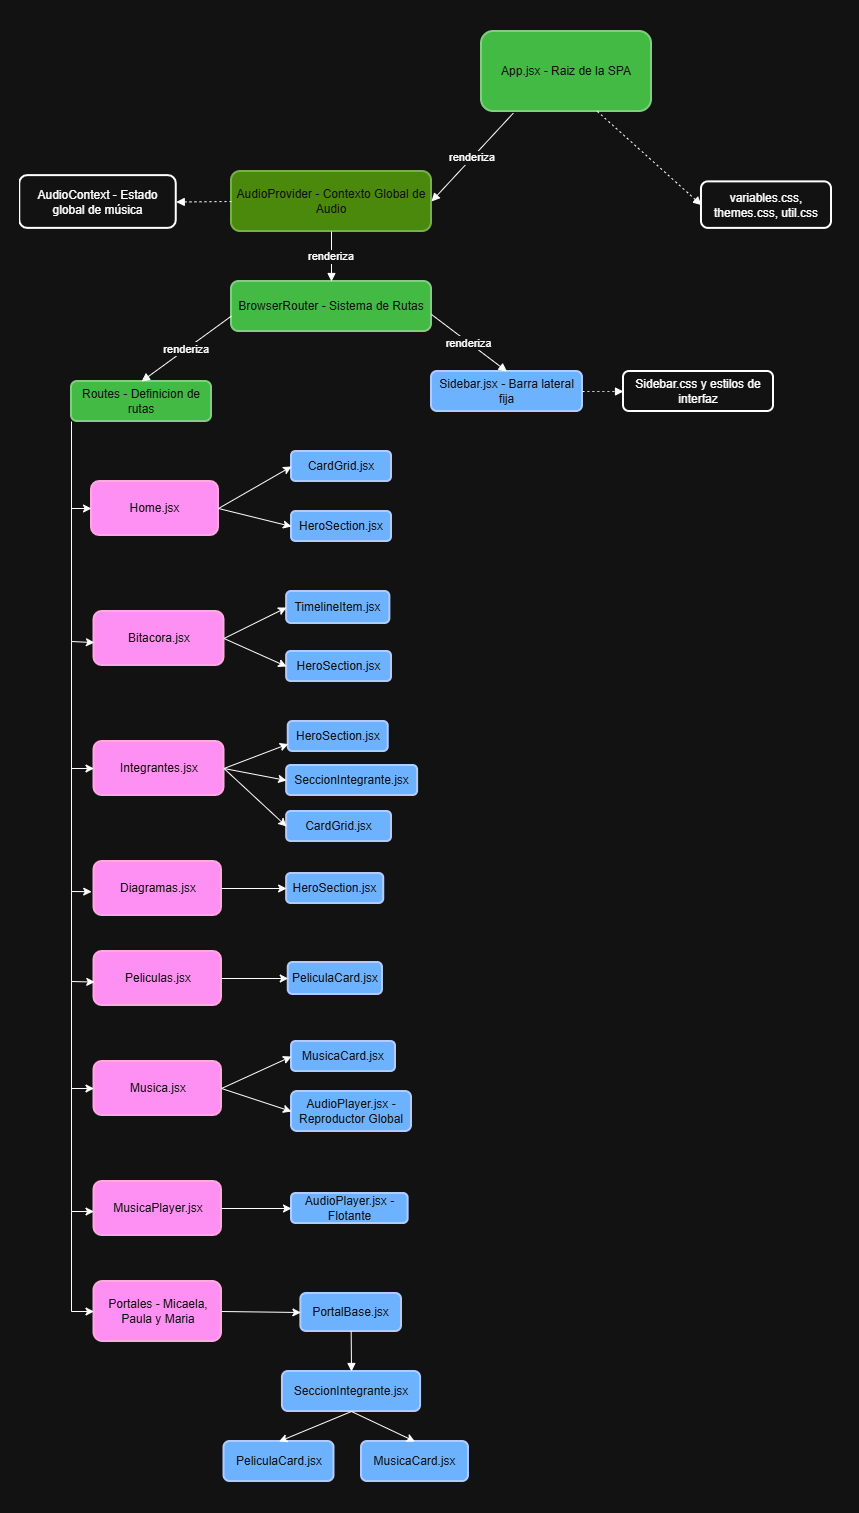

The diagram above was exported from draw.io. Its source (the exported page's mxGraphModel, read from the mxfile embedded in the PNG):
<mxGraphModel dx="-155" dy="-488" grid="1" gridSize="10" guides="1" tooltips="1" connect="1" arrows="0" fold="1" page="1" pageScale="1" pageWidth="827" pageHeight="1169" math="0" shadow="0">
  <root>
    <mxCell id="0" />
    <mxCell id="1" parent="0" />
    <mxCell id="Bs5NjLMvfwlN6zsI89jE-224" value="App.jsx - Raiz de la SPA" style="whiteSpace=wrap;strokeWidth=2;fillColor=#008a00;fontColor=#ffffff;strokeColor=#005700;fillStyle=auto;rounded=1;" vertex="1" parent="1">
      <mxGeometry x="2650" y="1420" width="170" height="80" as="geometry" />
    </mxCell>
    <mxCell id="Bs5NjLMvfwlN6zsI89jE-225" value="AudioProvider - Contexto Global de Audio" style="whiteSpace=wrap;strokeWidth=2;fillColor=#60a917;fontColor=#ffffff;strokeColor=#2D7600;rounded=1;" vertex="1" parent="1">
      <mxGeometry x="2400" y="1560" width="200" height="60" as="geometry" />
    </mxCell>
    <mxCell id="Bs5NjLMvfwlN6zsI89jE-226" value="BrowserRouter - Sistema de Rutas" style="whiteSpace=wrap;strokeWidth=2;fillColor=#008a00;fontColor=#ffffff;strokeColor=#005700;rounded=1;" vertex="1" parent="1">
      <mxGeometry x="2400" y="1670" width="200" height="50" as="geometry" />
    </mxCell>
    <mxCell id="Bs5NjLMvfwlN6zsI89jE-227" value="Sidebar.jsx - Barra lateral fija" style="whiteSpace=wrap;strokeWidth=2;fillColor=#0050ef;fontColor=#ffffff;strokeColor=#001DBC;rounded=1;" vertex="1" parent="1">
      <mxGeometry x="2600" y="1760" width="151" height="40" as="geometry" />
    </mxCell>
    <mxCell id="Bs5NjLMvfwlN6zsI89jE-228" value="Routes - Definicion de rutas" style="whiteSpace=wrap;strokeWidth=2;fillColor=#008a00;fontColor=#ffffff;strokeColor=#005700;rounded=1;" vertex="1" parent="1">
      <mxGeometry x="2240" y="1770" width="140" height="40" as="geometry" />
    </mxCell>
    <mxCell id="Bs5NjLMvfwlN6zsI89jE-229" value="Home.jsx" style="whiteSpace=wrap;strokeWidth=2;fillColor=#d80073;fontColor=#ffffff;strokeColor=#A50040;rounded=1;" vertex="1" parent="1">
      <mxGeometry x="2260" y="1870" width="127" height="54" as="geometry" />
    </mxCell>
    <mxCell id="Bs5NjLMvfwlN6zsI89jE-230" value="Bitacora.jsx" style="whiteSpace=wrap;strokeWidth=2;fillColor=#d80073;fontColor=#ffffff;strokeColor=#A50040;rounded=1;glass=0;" vertex="1" parent="1">
      <mxGeometry x="2262.5" y="2000" width="130" height="54" as="geometry" />
    </mxCell>
    <mxCell id="Bs5NjLMvfwlN6zsI89jE-231" value="Integrantes.jsx" style="whiteSpace=wrap;strokeWidth=2;fillColor=#d80073;fontColor=#ffffff;strokeColor=#A50040;rounded=1;glass=0;" vertex="1" parent="1">
      <mxGeometry x="2262.5" y="2130" width="130" height="54" as="geometry" />
    </mxCell>
    <mxCell id="Bs5NjLMvfwlN6zsI89jE-232" value="Diagramas.jsx" style="whiteSpace=wrap;strokeWidth=2;fillColor=#d80073;fontColor=#ffffff;strokeColor=#A50040;rounded=1;glass=0;" vertex="1" parent="1">
      <mxGeometry x="2262.5" y="2250" width="127.5" height="54" as="geometry" />
    </mxCell>
    <mxCell id="Bs5NjLMvfwlN6zsI89jE-233" value="Peliculas.jsx" style="whiteSpace=wrap;strokeWidth=2;fillColor=#d80073;fontColor=#ffffff;strokeColor=#A50040;rounded=1;glass=0;" vertex="1" parent="1">
      <mxGeometry x="2262.5" y="2340" width="127.5" height="54" as="geometry" />
    </mxCell>
    <mxCell id="Bs5NjLMvfwlN6zsI89jE-234" value="Musica.jsx" style="whiteSpace=wrap;strokeWidth=2;fillColor=#d80073;fontColor=#ffffff;strokeColor=#A50040;rounded=1;glass=0;" vertex="1" parent="1">
      <mxGeometry x="2262.5" y="2450" width="127.5" height="54" as="geometry" />
    </mxCell>
    <mxCell id="Bs5NjLMvfwlN6zsI89jE-235" value="MusicaPlayer.jsx" style="whiteSpace=wrap;strokeWidth=2;fillColor=#d80073;fontColor=#ffffff;strokeColor=#A50040;rounded=1;glass=0;" vertex="1" parent="1">
      <mxGeometry x="2262.5" y="2570" width="127.5" height="54" as="geometry" />
    </mxCell>
    <mxCell id="Bs5NjLMvfwlN6zsI89jE-236" value="Portales - Micaela, Paula y Maria" style="whiteSpace=wrap;strokeWidth=2;fillColor=#d80073;fontColor=#ffffff;strokeColor=#A50040;rounded=1;glass=0;" vertex="1" parent="1">
      <mxGeometry x="2262.5" y="2670" width="127.5" height="60" as="geometry" />
    </mxCell>
    <mxCell id="Bs5NjLMvfwlN6zsI89jE-237" value="HeroSection.jsx" style="whiteSpace=wrap;strokeWidth=2;fillColor=#0050ef;fontColor=#ffffff;strokeColor=#001DBC;rounded=1;glass=0;" vertex="1" parent="1">
      <mxGeometry x="2460" y="1900" width="100" height="30" as="geometry" />
    </mxCell>
    <mxCell id="Bs5NjLMvfwlN6zsI89jE-238" value="CardGrid.jsx" style="whiteSpace=wrap;strokeWidth=2;fillColor=#0050ef;fontColor=#ffffff;strokeColor=#001DBC;rounded=1;glass=0;" vertex="1" parent="1">
      <mxGeometry x="2460" y="1840" width="100" height="30" as="geometry" />
    </mxCell>
    <mxCell id="Bs5NjLMvfwlN6zsI89jE-239" value="HeroSection.jsx" style="whiteSpace=wrap;strokeWidth=2;fillColor=#0050ef;fontColor=#ffffff;strokeColor=#001DBC;rounded=1;glass=0;" vertex="1" parent="1">
      <mxGeometry x="2455.12" y="2040" width="104.88" height="30" as="geometry" />
    </mxCell>
    <mxCell id="Bs5NjLMvfwlN6zsI89jE-240" value="TimelineItem.jsx" style="whiteSpace=wrap;strokeWidth=2;fillColor=#0050ef;fontColor=#ffffff;strokeColor=#001DBC;rounded=1;glass=0;" vertex="1" parent="1">
      <mxGeometry x="2455.12" y="1980" width="103.25" height="32" as="geometry" />
    </mxCell>
    <mxCell id="Bs5NjLMvfwlN6zsI89jE-241" value="HeroSection.jsx" style="whiteSpace=wrap;strokeWidth=2;fillColor=#0050ef;fontColor=#ffffff;strokeColor=#001DBC;rounded=1;glass=0;" vertex="1" parent="1">
      <mxGeometry x="2456.74" y="2110" width="100" height="30" as="geometry" />
    </mxCell>
    <mxCell id="Bs5NjLMvfwlN6zsI89jE-242" value="SeccionIntegrante.jsx" style="whiteSpace=wrap;strokeWidth=2;fillColor=#0050ef;fontColor=#ffffff;strokeColor=#001DBC;rounded=1;glass=0;" vertex="1" parent="1">
      <mxGeometry x="2455.12" y="2154" width="131" height="30" as="geometry" />
    </mxCell>
    <mxCell id="Bs5NjLMvfwlN6zsI89jE-243" value="CardGrid.jsx" style="whiteSpace=wrap;strokeWidth=2;fillColor=#0050ef;fontColor=#ffffff;strokeColor=#001DBC;rounded=1;glass=0;" vertex="1" parent="1">
      <mxGeometry x="2455.12" y="2200" width="104.88" height="30" as="geometry" />
    </mxCell>
    <mxCell id="Bs5NjLMvfwlN6zsI89jE-244" value="HeroSection.jsx" style="whiteSpace=wrap;strokeWidth=2;fillColor=#0050ef;fontColor=#ffffff;strokeColor=#001DBC;rounded=1;glass=0;" vertex="1" parent="1">
      <mxGeometry x="2455.12" y="2262" width="97.12" height="30" as="geometry" />
    </mxCell>
    <mxCell id="Bs5NjLMvfwlN6zsI89jE-245" value="PeliculaCard.jsx" style="whiteSpace=wrap;strokeWidth=2;fillColor=#0050ef;fontColor=#ffffff;strokeColor=#001DBC;rounded=1;glass=0;" vertex="1" parent="1">
      <mxGeometry x="2456.74" y="2351" width="94.24" height="32" as="geometry" />
    </mxCell>
    <mxCell id="Bs5NjLMvfwlN6zsI89jE-246" value="MusicaCard.jsx" style="whiteSpace=wrap;strokeWidth=2;fillColor=#0050ef;fontColor=#ffffff;strokeColor=#001DBC;rounded=1;glass=0;" vertex="1" parent="1">
      <mxGeometry x="2460" y="2430" width="104" height="30" as="geometry" />
    </mxCell>
    <mxCell id="Bs5NjLMvfwlN6zsI89jE-247" value="AudioPlayer.jsx - Reproductor Global" style="whiteSpace=wrap;strokeWidth=2;fillColor=#0050ef;fontColor=#ffffff;strokeColor=#001DBC;rounded=1;glass=0;" vertex="1" parent="1">
      <mxGeometry x="2460" y="2480" width="120" height="40" as="geometry" />
    </mxCell>
    <mxCell id="Bs5NjLMvfwlN6zsI89jE-248" value="AudioPlayer.jsx - Flotante" style="whiteSpace=wrap;strokeWidth=2;fillColor=#0050ef;fontColor=#ffffff;strokeColor=#001DBC;rounded=1;glass=0;" vertex="1" parent="1">
      <mxGeometry x="2460" y="2582" width="116.63" height="30" as="geometry" />
    </mxCell>
    <mxCell id="Bs5NjLMvfwlN6zsI89jE-249" value="PortalBase.jsx" style="whiteSpace=wrap;strokeWidth=2;fillColor=#0050ef;fontColor=#ffffff;strokeColor=#001DBC;rounded=1;glass=0;" vertex="1" parent="1">
      <mxGeometry x="2469.37" y="2682" width="100.63" height="38" as="geometry" />
    </mxCell>
    <mxCell id="Bs5NjLMvfwlN6zsI89jE-250" value="SeccionIntegrante.jsx" style="whiteSpace=wrap;strokeWidth=2;fillColor=#0050ef;fontColor=#ffffff;strokeColor=#001DBC;rounded=1;glass=0;" vertex="1" parent="1">
      <mxGeometry x="2450.94" y="2760" width="138.12" height="40" as="geometry" />
    </mxCell>
    <mxCell id="Bs5NjLMvfwlN6zsI89jE-251" value="PeliculaCard.jsx" style="whiteSpace=wrap;strokeWidth=2;fillColor=#0050ef;fontColor=#ffffff;strokeColor=#001DBC;rounded=1;glass=0;" vertex="1" parent="1">
      <mxGeometry x="2392.5" y="2830" width="110" height="40" as="geometry" />
    </mxCell>
    <mxCell id="Bs5NjLMvfwlN6zsI89jE-252" value="MusicaCard.jsx" style="whiteSpace=wrap;strokeWidth=2;fillColor=#0050ef;fontColor=#ffffff;strokeColor=#001DBC;rounded=1;glass=0;" vertex="1" parent="1">
      <mxGeometry x="2530" y="2830" width="107" height="40" as="geometry" />
    </mxCell>
    <mxCell id="Bs5NjLMvfwlN6zsI89jE-253" value="AudioContext - Estado global de música" style="whiteSpace=wrap;strokeWidth=2;rounded=1;" vertex="1" parent="1">
      <mxGeometry x="2188.25" y="1564.13" width="156.5" height="52.75" as="geometry" />
    </mxCell>
    <mxCell id="Bs5NjLMvfwlN6zsI89jE-254" value="variables.css, themes.css, util.css" style="whiteSpace=wrap;strokeWidth=2;rounded=1;" vertex="1" parent="1">
      <mxGeometry x="2870" y="1570.38" width="130" height="46.5" as="geometry" />
    </mxCell>
    <mxCell id="Bs5NjLMvfwlN6zsI89jE-255" value="Sidebar.css y estilos de interfaz" style="whiteSpace=wrap;strokeWidth=2;rounded=1;" vertex="1" parent="1">
      <mxGeometry x="2792" y="1760" width="150" height="40" as="geometry" />
    </mxCell>
    <mxCell id="Bs5NjLMvfwlN6zsI89jE-256" value="renderiza" style="curved=0;startArrow=none;endArrow=block;exitX=0.187;exitY=1.021;entryX=1;entryY=0.5;rounded=0;exitDx=0;exitDy=0;entryDx=0;entryDy=0;exitPerimeter=0;" edge="1" parent="1" source="Bs5NjLMvfwlN6zsI89jE-224" target="Bs5NjLMvfwlN6zsI89jE-225">
      <mxGeometry relative="1" as="geometry">
        <Array as="points" />
      </mxGeometry>
    </mxCell>
    <mxCell id="Bs5NjLMvfwlN6zsI89jE-257" value="renderiza" style="curved=0;startArrow=none;endArrow=block;entryX=0.5;entryY=0;rounded=0;exitX=0.5;exitY=1;exitDx=0;exitDy=0;" edge="1" parent="1" source="Bs5NjLMvfwlN6zsI89jE-225" target="Bs5NjLMvfwlN6zsI89jE-226">
      <mxGeometry relative="1" as="geometry">
        <Array as="points" />
        <mxPoint x="2510" y="1623" as="sourcePoint" />
      </mxGeometry>
    </mxCell>
    <mxCell id="Bs5NjLMvfwlN6zsI89jE-258" value="renderiza" style="curved=0;startArrow=none;endArrow=block;exitX=1;exitY=0.66;entryX=0.5;entryY=0;rounded=1;" edge="1" parent="1" source="Bs5NjLMvfwlN6zsI89jE-226" target="Bs5NjLMvfwlN6zsI89jE-227">
      <mxGeometry relative="1" as="geometry">
        <Array as="points" />
      </mxGeometry>
    </mxCell>
    <mxCell id="Bs5NjLMvfwlN6zsI89jE-259" value="renderiza" style="curved=0;startArrow=none;endArrow=block;exitX=0;exitY=0.69;entryX=0.5;entryY=-0.01;rounded=1;" edge="1" parent="1" source="Bs5NjLMvfwlN6zsI89jE-226" target="Bs5NjLMvfwlN6zsI89jE-228">
      <mxGeometry relative="1" as="geometry">
        <Array as="points" />
      </mxGeometry>
    </mxCell>
    <mxCell id="Bs5NjLMvfwlN6zsI89jE-281" value="" style="curved=1;startArrow=none;endArrow=block;exitX=0.5;exitY=0.99;entryX=0.5;entryY=-0.01;rounded=0;" edge="1" parent="1" source="Bs5NjLMvfwlN6zsI89jE-249" target="Bs5NjLMvfwlN6zsI89jE-250">
      <mxGeometry relative="1" as="geometry">
        <Array as="points" />
      </mxGeometry>
    </mxCell>
    <mxCell id="Bs5NjLMvfwlN6zsI89jE-284" value="" style="curved=0;dashed=1;dashPattern=2 3;startArrow=none;endArrow=block;entryX=1;entryY=0.5;rounded=1;entryDx=0;entryDy=0;exitX=0;exitY=0.5;exitDx=0;exitDy=0;" edge="1" parent="1" source="Bs5NjLMvfwlN6zsI89jE-225" target="Bs5NjLMvfwlN6zsI89jE-253">
      <mxGeometry relative="1" as="geometry">
        <Array as="points" />
        <mxPoint x="2390" y="1590" as="sourcePoint" />
      </mxGeometry>
    </mxCell>
    <mxCell id="Bs5NjLMvfwlN6zsI89jE-285" value="" style="curved=0;dashed=1;dashPattern=2 3;startArrow=none;endArrow=block;exitX=0.681;exitY=0.998;entryX=0;entryY=0.5;rounded=1;exitDx=0;exitDy=0;entryDx=0;entryDy=0;exitPerimeter=0;" edge="1" parent="1" source="Bs5NjLMvfwlN6zsI89jE-224" target="Bs5NjLMvfwlN6zsI89jE-254">
      <mxGeometry relative="1" as="geometry">
        <Array as="points" />
      </mxGeometry>
    </mxCell>
    <mxCell id="Bs5NjLMvfwlN6zsI89jE-286" value="" style="curved=1;dashed=1;dashPattern=2 3;startArrow=none;endArrow=block;exitX=1;exitY=0.5;entryX=0;entryY=0.5;rounded=0;exitDx=0;exitDy=0;entryDx=0;entryDy=0;" edge="1" parent="1" source="Bs5NjLMvfwlN6zsI89jE-227" target="Bs5NjLMvfwlN6zsI89jE-255">
      <mxGeometry relative="1" as="geometry">
        <Array as="points" />
      </mxGeometry>
    </mxCell>
    <mxCell id="Bs5NjLMvfwlN6zsI89jE-288" value="" style="endArrow=classic;html=1;rounded=0;exitX=1;exitY=0.5;exitDx=0;exitDy=0;entryX=0;entryY=0.5;entryDx=0;entryDy=0;" edge="1" parent="1" source="Bs5NjLMvfwlN6zsI89jE-229" target="Bs5NjLMvfwlN6zsI89jE-238">
      <mxGeometry width="50" height="50" relative="1" as="geometry">
        <mxPoint x="2370" y="1950" as="sourcePoint" />
        <mxPoint x="2420" y="1900" as="targetPoint" />
      </mxGeometry>
    </mxCell>
    <mxCell id="Bs5NjLMvfwlN6zsI89jE-289" value="" style="endArrow=classic;html=1;rounded=0;exitX=1;exitY=0.5;exitDx=0;exitDy=0;entryX=0;entryY=0.5;entryDx=0;entryDy=0;" edge="1" parent="1" source="Bs5NjLMvfwlN6zsI89jE-229" target="Bs5NjLMvfwlN6zsI89jE-237">
      <mxGeometry width="50" height="50" relative="1" as="geometry">
        <mxPoint x="2370" y="1950" as="sourcePoint" />
        <mxPoint x="2420" y="1900" as="targetPoint" />
      </mxGeometry>
    </mxCell>
    <mxCell id="Bs5NjLMvfwlN6zsI89jE-290" value="" style="endArrow=classic;html=1;rounded=0;exitX=1;exitY=0.5;exitDx=0;exitDy=0;entryX=0;entryY=0.5;entryDx=0;entryDy=0;" edge="1" parent="1" source="Bs5NjLMvfwlN6zsI89jE-230" target="Bs5NjLMvfwlN6zsI89jE-240">
      <mxGeometry width="50" height="50" relative="1" as="geometry">
        <mxPoint x="2400" y="2050" as="sourcePoint" />
        <mxPoint x="2450" y="2000" as="targetPoint" />
      </mxGeometry>
    </mxCell>
    <mxCell id="Bs5NjLMvfwlN6zsI89jE-292" value="" style="endArrow=classic;html=1;rounded=0;entryX=0;entryY=0.5;entryDx=0;entryDy=0;exitX=1;exitY=0.5;exitDx=0;exitDy=0;" edge="1" parent="1" source="Bs5NjLMvfwlN6zsI89jE-230" target="Bs5NjLMvfwlN6zsI89jE-239">
      <mxGeometry width="50" height="50" relative="1" as="geometry">
        <mxPoint x="2400" y="2030" as="sourcePoint" />
        <mxPoint x="2450" y="2000" as="targetPoint" />
      </mxGeometry>
    </mxCell>
    <mxCell id="Bs5NjLMvfwlN6zsI89jE-293" value="" style="endArrow=classic;html=1;rounded=0;exitX=1;exitY=0.5;exitDx=0;exitDy=0;entryX=0;entryY=0.75;entryDx=0;entryDy=0;" edge="1" parent="1" source="Bs5NjLMvfwlN6zsI89jE-231" target="Bs5NjLMvfwlN6zsI89jE-241">
      <mxGeometry width="50" height="50" relative="1" as="geometry">
        <mxPoint x="2450" y="2170" as="sourcePoint" />
        <mxPoint x="2500" y="2120" as="targetPoint" />
      </mxGeometry>
    </mxCell>
    <mxCell id="Bs5NjLMvfwlN6zsI89jE-294" value="" style="endArrow=classic;html=1;rounded=0;exitX=1;exitY=0.5;exitDx=0;exitDy=0;entryX=0;entryY=0.5;entryDx=0;entryDy=0;" edge="1" parent="1" source="Bs5NjLMvfwlN6zsI89jE-231" target="Bs5NjLMvfwlN6zsI89jE-242">
      <mxGeometry width="50" height="50" relative="1" as="geometry">
        <mxPoint x="2450" y="2170" as="sourcePoint" />
        <mxPoint x="2500" y="2120" as="targetPoint" />
      </mxGeometry>
    </mxCell>
    <mxCell id="Bs5NjLMvfwlN6zsI89jE-296" value="" style="endArrow=classic;html=1;rounded=0;entryX=0;entryY=0.5;entryDx=0;entryDy=0;exitX=1;exitY=0.5;exitDx=0;exitDy=0;" edge="1" parent="1" source="Bs5NjLMvfwlN6zsI89jE-231" target="Bs5NjLMvfwlN6zsI89jE-243">
      <mxGeometry width="50" height="50" relative="1" as="geometry">
        <mxPoint x="2400" y="2160" as="sourcePoint" />
        <mxPoint x="2500" y="2120" as="targetPoint" />
      </mxGeometry>
    </mxCell>
    <mxCell id="Bs5NjLMvfwlN6zsI89jE-298" value="" style="endArrow=classic;html=1;rounded=0;exitX=1;exitY=0.5;exitDx=0;exitDy=0;entryX=0;entryY=0.5;entryDx=0;entryDy=0;" edge="1" parent="1" source="Bs5NjLMvfwlN6zsI89jE-232" target="Bs5NjLMvfwlN6zsI89jE-244">
      <mxGeometry width="50" height="50" relative="1" as="geometry">
        <mxPoint x="2310" y="2290" as="sourcePoint" />
        <mxPoint x="2360" y="2240" as="targetPoint" />
      </mxGeometry>
    </mxCell>
    <mxCell id="Bs5NjLMvfwlN6zsI89jE-299" value="" style="endArrow=classic;html=1;rounded=0;exitX=1;exitY=0.5;exitDx=0;exitDy=0;entryX=0;entryY=0.5;entryDx=0;entryDy=0;" edge="1" parent="1" source="Bs5NjLMvfwlN6zsI89jE-233" target="Bs5NjLMvfwlN6zsI89jE-245">
      <mxGeometry width="50" height="50" relative="1" as="geometry">
        <mxPoint x="2480" y="2410" as="sourcePoint" />
        <mxPoint x="2450" y="2370" as="targetPoint" />
      </mxGeometry>
    </mxCell>
    <mxCell id="Bs5NjLMvfwlN6zsI89jE-300" value="" style="endArrow=classic;html=1;rounded=0;exitX=1;exitY=0.5;exitDx=0;exitDy=0;entryX=0;entryY=0.5;entryDx=0;entryDy=0;" edge="1" parent="1" source="Bs5NjLMvfwlN6zsI89jE-234" target="Bs5NjLMvfwlN6zsI89jE-246">
      <mxGeometry width="50" height="50" relative="1" as="geometry">
        <mxPoint x="2480" y="2570" as="sourcePoint" />
        <mxPoint x="2530" y="2520" as="targetPoint" />
      </mxGeometry>
    </mxCell>
    <mxCell id="Bs5NjLMvfwlN6zsI89jE-301" value="" style="endArrow=classic;html=1;rounded=0;exitX=1;exitY=0.5;exitDx=0;exitDy=0;" edge="1" parent="1" source="Bs5NjLMvfwlN6zsI89jE-234">
      <mxGeometry width="50" height="50" relative="1" as="geometry">
        <mxPoint x="2480" y="2570" as="sourcePoint" />
        <mxPoint x="2460" y="2500" as="targetPoint" />
      </mxGeometry>
    </mxCell>
    <mxCell id="Bs5NjLMvfwlN6zsI89jE-302" value="" style="endArrow=classic;html=1;rounded=0;exitX=1;exitY=0.5;exitDx=0;exitDy=0;entryX=0;entryY=0.5;entryDx=0;entryDy=0;" edge="1" parent="1" source="Bs5NjLMvfwlN6zsI89jE-235" target="Bs5NjLMvfwlN6zsI89jE-248">
      <mxGeometry width="50" height="50" relative="1" as="geometry">
        <mxPoint x="2480" y="2570" as="sourcePoint" />
        <mxPoint x="2530" y="2520" as="targetPoint" />
      </mxGeometry>
    </mxCell>
    <mxCell id="Bs5NjLMvfwlN6zsI89jE-303" value="" style="endArrow=classic;html=1;rounded=0;exitX=1;exitY=0.5;exitDx=0;exitDy=0;entryX=0;entryY=0.5;entryDx=0;entryDy=0;" edge="1" parent="1" source="Bs5NjLMvfwlN6zsI89jE-236" target="Bs5NjLMvfwlN6zsI89jE-249">
      <mxGeometry width="50" height="50" relative="1" as="geometry">
        <mxPoint x="2390" y="2760" as="sourcePoint" />
        <mxPoint x="2440" y="2710" as="targetPoint" />
      </mxGeometry>
    </mxCell>
    <mxCell id="Bs5NjLMvfwlN6zsI89jE-304" value="" style="endArrow=classic;html=1;rounded=0;exitX=0.5;exitY=1;exitDx=0;exitDy=0;entryX=0.5;entryY=0;entryDx=0;entryDy=0;" edge="1" parent="1" source="Bs5NjLMvfwlN6zsI89jE-250" target="Bs5NjLMvfwlN6zsI89jE-251">
      <mxGeometry width="50" height="50" relative="1" as="geometry">
        <mxPoint x="2390" y="2920" as="sourcePoint" />
        <mxPoint x="2440" y="2870" as="targetPoint" />
      </mxGeometry>
    </mxCell>
    <mxCell id="Bs5NjLMvfwlN6zsI89jE-305" value="" style="endArrow=classic;html=1;rounded=0;exitX=0.5;exitY=1;exitDx=0;exitDy=0;entryX=0.5;entryY=0;entryDx=0;entryDy=0;" edge="1" parent="1" source="Bs5NjLMvfwlN6zsI89jE-250" target="Bs5NjLMvfwlN6zsI89jE-252">
      <mxGeometry width="50" height="50" relative="1" as="geometry">
        <mxPoint x="2390" y="2920" as="sourcePoint" />
        <mxPoint x="2440" y="2870" as="targetPoint" />
      </mxGeometry>
    </mxCell>
    <mxCell id="Bs5NjLMvfwlN6zsI89jE-306" value="" style="endArrow=classic;html=1;rounded=0;entryX=0.003;entryY=0.576;entryDx=0;entryDy=0;entryPerimeter=0;" edge="1" parent="1" target="Bs5NjLMvfwlN6zsI89jE-230">
      <mxGeometry width="50" height="50" relative="1" as="geometry">
        <mxPoint x="2240" y="1890" as="sourcePoint" />
        <mxPoint x="2440" y="1910" as="targetPoint" />
        <Array as="points">
          <mxPoint x="2240" y="2030" />
        </Array>
      </mxGeometry>
    </mxCell>
    <mxCell id="Bs5NjLMvfwlN6zsI89jE-307" value="" style="endArrow=classic;html=1;rounded=0;exitX=0;exitY=1;exitDx=0;exitDy=0;entryX=0;entryY=0.5;entryDx=0;entryDy=0;" edge="1" parent="1" source="Bs5NjLMvfwlN6zsI89jE-228" target="Bs5NjLMvfwlN6zsI89jE-229">
      <mxGeometry width="50" height="50" relative="1" as="geometry">
        <mxPoint x="2390" y="1960" as="sourcePoint" />
        <mxPoint x="2440" y="1910" as="targetPoint" />
        <Array as="points">
          <mxPoint x="2240" y="1897" />
        </Array>
      </mxGeometry>
    </mxCell>
    <mxCell id="Bs5NjLMvfwlN6zsI89jE-308" value="" style="endArrow=classic;html=1;rounded=0;entryX=0;entryY=0.5;entryDx=0;entryDy=0;" edge="1" parent="1" target="Bs5NjLMvfwlN6zsI89jE-231">
      <mxGeometry width="50" height="50" relative="1" as="geometry">
        <mxPoint x="2240" y="2030" as="sourcePoint" />
        <mxPoint x="2380" y="2110" as="targetPoint" />
        <Array as="points">
          <mxPoint x="2240" y="2157" />
        </Array>
      </mxGeometry>
    </mxCell>
    <mxCell id="Bs5NjLMvfwlN6zsI89jE-309" value="" style="endArrow=classic;html=1;rounded=0;entryX=-0.018;entryY=0.559;entryDx=0;entryDy=0;entryPerimeter=0;" edge="1" parent="1" target="Bs5NjLMvfwlN6zsI89jE-232">
      <mxGeometry width="50" height="50" relative="1" as="geometry">
        <mxPoint x="2240" y="2150" as="sourcePoint" />
        <mxPoint x="2380" y="2250" as="targetPoint" />
        <Array as="points">
          <mxPoint x="2240" y="2280" />
        </Array>
      </mxGeometry>
    </mxCell>
    <mxCell id="Bs5NjLMvfwlN6zsI89jE-310" value="" style="endArrow=classic;html=1;rounded=0;entryX=0.006;entryY=0.566;entryDx=0;entryDy=0;entryPerimeter=0;" edge="1" parent="1" target="Bs5NjLMvfwlN6zsI89jE-233">
      <mxGeometry width="50" height="50" relative="1" as="geometry">
        <mxPoint x="2240" y="2280" as="sourcePoint" />
        <mxPoint x="2380" y="2390" as="targetPoint" />
        <Array as="points">
          <mxPoint x="2240" y="2370" />
        </Array>
      </mxGeometry>
    </mxCell>
    <mxCell id="Bs5NjLMvfwlN6zsI89jE-311" value="" style="endArrow=classic;html=1;rounded=0;entryX=0;entryY=0.5;entryDx=0;entryDy=0;" edge="1" parent="1" target="Bs5NjLMvfwlN6zsI89jE-234">
      <mxGeometry width="50" height="50" relative="1" as="geometry">
        <mxPoint x="2240" y="2370" as="sourcePoint" />
        <mxPoint x="2380" y="2480" as="targetPoint" />
        <Array as="points">
          <mxPoint x="2240" y="2477" />
        </Array>
      </mxGeometry>
    </mxCell>
    <mxCell id="Bs5NjLMvfwlN6zsI89jE-312" value="" style="endArrow=classic;html=1;rounded=0;entryX=0;entryY=0.556;entryDx=0;entryDy=0;entryPerimeter=0;" edge="1" parent="1" target="Bs5NjLMvfwlN6zsI89jE-235">
      <mxGeometry width="50" height="50" relative="1" as="geometry">
        <mxPoint x="2240" y="2470" as="sourcePoint" />
        <mxPoint x="2380" y="2570" as="targetPoint" />
        <Array as="points">
          <mxPoint x="2240" y="2600" />
        </Array>
      </mxGeometry>
    </mxCell>
    <mxCell id="Bs5NjLMvfwlN6zsI89jE-313" value="" style="endArrow=classic;html=1;rounded=0;entryX=0;entryY=0.5;entryDx=0;entryDy=0;" edge="1" parent="1" target="Bs5NjLMvfwlN6zsI89jE-236">
      <mxGeometry width="50" height="50" relative="1" as="geometry">
        <mxPoint x="2240" y="2600" as="sourcePoint" />
        <mxPoint x="2380" y="2710" as="targetPoint" />
        <Array as="points">
          <mxPoint x="2240" y="2700" />
        </Array>
      </mxGeometry>
    </mxCell>
  </root>
</mxGraphModel>